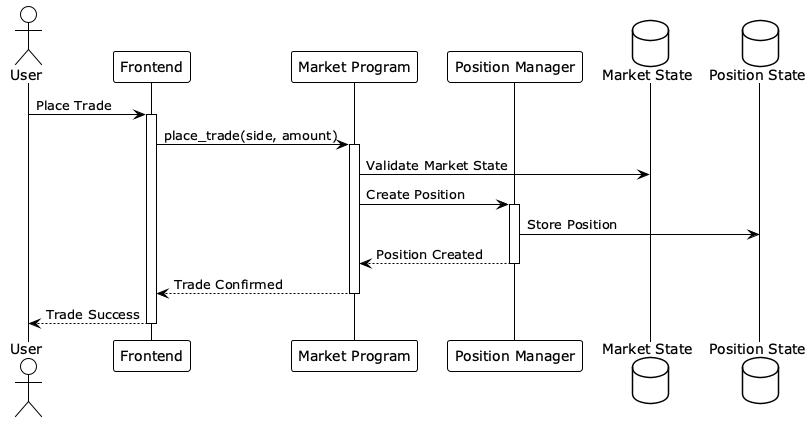

The diagram above was rendered by PlantUML. Its source (embedded in the PNG):
@startuml
!theme plain
actor User
participant "Frontend" as FE
participant "Market Program" as MP
participant "Position Manager" as PM
database "Market State" as MS
database "Position State" as PS

User -> FE : Place Trade
activate FE

FE -> MP : place_trade(side, amount)
activate MP

MP -> MS : Validate Market State
MP -> PM : Create Position
activate PM

PM -> PS : Store Position
PM --> MP : Position Created
deactivate PM

MP --> FE : Trade Confirmed
deactivate MP

FE --> User : Trade Success
deactivate FE
@enduml